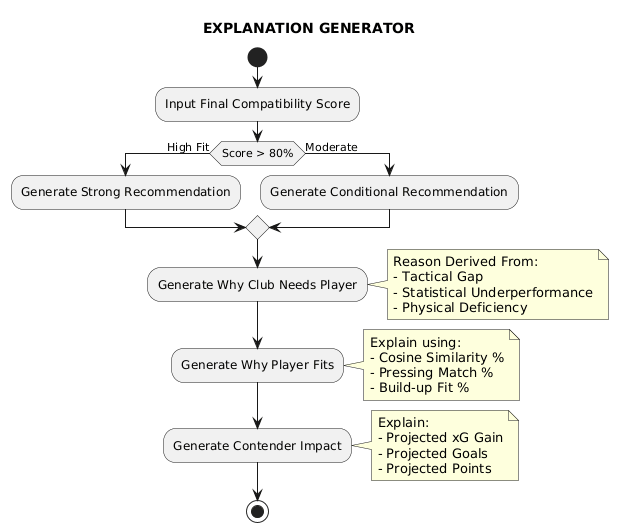

The diagram above was rendered by PlantUML. Its source (embedded in the PNG):
@startuml
title EXPLANATION GENERATOR

start

:Input Final Compatibility Score;

if (Score > 80%) then (High Fit)
    :Generate Strong Recommendation;
else (Moderate)
    :Generate Conditional Recommendation;
endif

:Generate Why Club Needs Player;

note right
Reason Derived From:
- Tactical Gap
- Statistical Underperformance
- Physical Deficiency
end note

:Generate Why Player Fits;

note right
Explain using:
- Cosine Similarity %
- Pressing Match %
- Build-up Fit %
end note

:Generate Contender Impact;

note right
Explain:
- Projected xG Gain
- Projected Goals
- Projected Points
end note

stop
@enduml